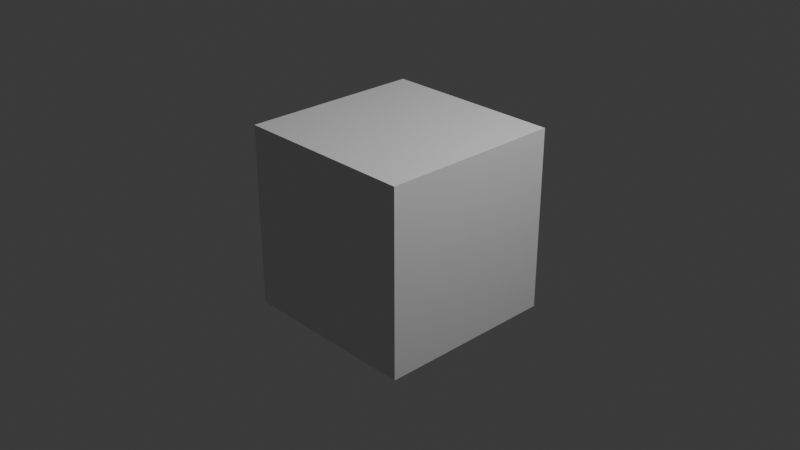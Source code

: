 # Source: untitled.blend  (saved by Blender 4.1.24; exported with 4.5.12 LTS)
import bpy
from mathutils import Matrix  # noqa: F401  (used for matrix-valued properties, if any)

bpy.ops.wm.read_factory_settings(use_empty=True)
scene = bpy.context.scene
scene.name = 'Scene'

# ---- collections
col_collection = bpy.data.collections.new('Collection'); scene.collection.children.link(col_collection)

# ---- world
world_world = bpy.data.worlds.new('World'); scene.world = world_world
world_world.use_nodes = True; world_world.node_tree.nodes.clear()
_N = world_world.node_tree.nodes; _L = world_world.node_tree.links
n0 = _N.new('ShaderNodeOutputWorld'); n0.name = 'World Output'; n0.location = (300, 300)
n1 = _N.new('ShaderNodeBackground'); n1.name = 'Background'; n1.location = (10, 300)
n1.inputs[0].default_value = (0.05088, 0.05088, 0.05088, 1.0)
_L.new(n1.outputs[0], n0.inputs[0])
n0.is_active_output = True
world_world.color = (0.05088, 0.05088, 0.05088)
world_world.use_sun_shadow = False
world_world.sun_shadow_jitter_overblur = 0.0

# ---- cameras
cam_camera = bpy.data.cameras.new('Camera')
cam_camera.clip_end = 100.0
cam_camera.ortho_scale = 7.314

# ---- lights
light_light = bpy.data.lights.new('Light', 'POINT')
light_light.transmission_factor = 0.0
light_light.energy = 1000.0
light_light.shadow_soft_size = 0.1
light_light.shadow_maximum_resolution = 0.006
light_light.use_absolute_resolution = True

# ---- meshes
me_cube = bpy.data.meshes.new('Cube')
me_cube.from_pydata([(-1.0, -1.0, -1.0), (-1.0, -1.0, 1.0), (-1.0, 1.0, -1.0), (-1.0, 1.0, 1.0), (1.0, -1.0, -1.0), (1.0, -1.0, 1.0), (1.0, 1.0, -1.0), (1.0, 1.0, 1.0)], [], [(0, 1, 3, 2), (2, 3, 7, 6), (6, 7, 5, 4), (4, 5, 1, 0), (2, 6, 4, 0), (7, 3, 1, 5)])
_uv = me_cube.uv_layers.new(name='UVMap')
_uv.uv.foreach_set('vector', [0.375, 0.0, 0.625, 0.0, 0.625, 0.25, 0.375, 0.25, 0.375, 0.25, 0.625, 0.25, 0.625, 0.5, 0.375, 0.5, 0.375, 0.5, 0.625, 0.5, 0.625, 0.75, 0.375, 0.75, 0.375, 0.75, 0.625, 0.75, 0.625, 1.0, 0.375, 1.0, 0.125, 0.5, 0.375, 0.5, 0.375, 0.75, 0.125, 0.75, 0.625, 0.5, 0.875, 0.5, 0.875, 0.75, 0.625, 0.75])
me_cube.update()

# ---- objects
ob_light = bpy.data.objects.new('Light', light_light)
ob_camera = bpy.data.objects.new('Camera', cam_camera)
ob_cube = bpy.data.objects.new('Cube', me_cube)

# ---- transforms, parenting, visibility, modifiers, constraints
ob_light.location = (4.076, 1.005, 5.904)
ob_light.rotation_euler = (0.6503, 0.05522, 1.866)
ob_light.lock_rotations_4d = False
ob_light.empty_display_type = 'ARROWS'
ob_light.color = (0.0, 0.0, 0.0, 0.0)
ob_light.lineart.crease_threshold = 0.0
ob_camera.location = (7.359, -6.926, 4.958)
ob_camera.rotation_euler = (1.109, 0.0, 0.8149)
ob_camera.lock_rotations_4d = False
ob_camera.empty_display_type = 'ARROWS'
ob_camera.color = (0.0, 0.0, 0.0, 0.0)
ob_camera.display_type = 'WIRE'
ob_camera.lineart.crease_threshold = 0.0
ob_cube.location = (0.0, 0.0, 0.0)

# ---- collection membership
col_collection.objects.link(ob_light)
col_collection.objects.link(ob_camera)
col_collection.objects.link(ob_cube)

# ---- scene / render settings (as saved in the file)
scene.camera = ob_camera
scene.frame_start = 1; scene.frame_end = 250; scene.frame_set(1)
scene.render.engine = 'BLENDER_EEVEE_NEXT'
scene.cycles.sampling_pattern = 'TABULATED_SOBOL'
scene.eevee.ray_tracing_options.trace_max_roughness = 0.0
bpy.context.view_layer.update()
